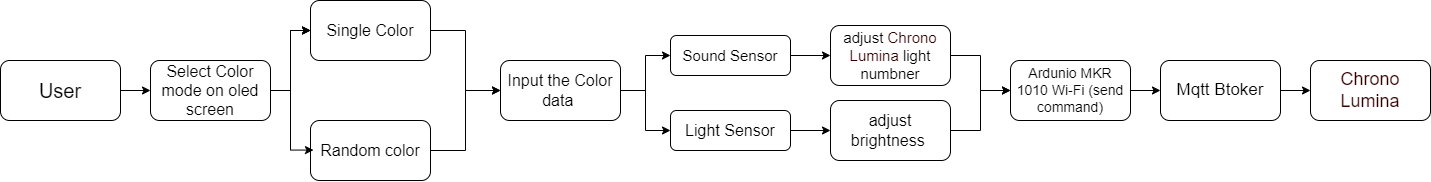

The diagram above was exported from draw.io. Its source (the exported page's mxGraphModel, read from the mxfile embedded in the PNG):
<mxGraphModel dx="915" dy="683" grid="1" gridSize="10" guides="1" tooltips="1" connect="1" arrows="1" fold="1" page="1" pageScale="1" pageWidth="1169" pageHeight="827" math="0" shadow="0">
  <root>
    <mxCell id="WIyWlLk6GJQsqaUBKTNV-0" />
    <mxCell id="WIyWlLk6GJQsqaUBKTNV-1" parent="WIyWlLk6GJQsqaUBKTNV-0" />
    <mxCell id="9h3kKG6UNqc8hioO1J6h-2" value="" style="edgeStyle=orthogonalEdgeStyle;rounded=0;orthogonalLoop=1;jettySize=auto;html=1;" edge="1" parent="WIyWlLk6GJQsqaUBKTNV-1" source="9h3kKG6UNqc8hioO1J6h-0" target="9h3kKG6UNqc8hioO1J6h-1">
      <mxGeometry relative="1" as="geometry" />
    </mxCell>
    <mxCell id="9h3kKG6UNqc8hioO1J6h-0" value="&lt;font style=&quot;font-size: 20px;&quot;&gt;User&lt;/font&gt;" style="rounded=1;whiteSpace=wrap;html=1;" vertex="1" parent="WIyWlLk6GJQsqaUBKTNV-1">
      <mxGeometry x="10" y="270" width="120" height="60" as="geometry" />
    </mxCell>
    <mxCell id="9h3kKG6UNqc8hioO1J6h-5" value="" style="edgeStyle=orthogonalEdgeStyle;rounded=0;orthogonalLoop=1;jettySize=auto;html=1;" edge="1" parent="WIyWlLk6GJQsqaUBKTNV-1" source="9h3kKG6UNqc8hioO1J6h-1" target="9h3kKG6UNqc8hioO1J6h-4">
      <mxGeometry relative="1" as="geometry" />
    </mxCell>
    <mxCell id="9h3kKG6UNqc8hioO1J6h-6" value="" style="edgeStyle=orthogonalEdgeStyle;rounded=0;orthogonalLoop=1;jettySize=auto;html=1;" edge="1" parent="WIyWlLk6GJQsqaUBKTNV-1" source="9h3kKG6UNqc8hioO1J6h-1" target="9h3kKG6UNqc8hioO1J6h-4">
      <mxGeometry relative="1" as="geometry" />
    </mxCell>
    <mxCell id="9h3kKG6UNqc8hioO1J6h-7" value="" style="edgeStyle=orthogonalEdgeStyle;rounded=0;orthogonalLoop=1;jettySize=auto;html=1;" edge="1" parent="WIyWlLk6GJQsqaUBKTNV-1" source="9h3kKG6UNqc8hioO1J6h-1" target="9h3kKG6UNqc8hioO1J6h-4">
      <mxGeometry relative="1" as="geometry" />
    </mxCell>
    <mxCell id="9h3kKG6UNqc8hioO1J6h-1" value="&lt;font style=&quot;font-size: 16px;&quot;&gt;Select Color mode on oled screen&lt;/font&gt;" style="whiteSpace=wrap;html=1;rounded=1;" vertex="1" parent="WIyWlLk6GJQsqaUBKTNV-1">
      <mxGeometry x="160" y="270" width="120" height="60" as="geometry" />
    </mxCell>
    <mxCell id="9h3kKG6UNqc8hioO1J6h-13" style="edgeStyle=orthogonalEdgeStyle;rounded=0;orthogonalLoop=1;jettySize=auto;html=1;entryX=0;entryY=0.5;entryDx=0;entryDy=0;" edge="1" parent="WIyWlLk6GJQsqaUBKTNV-1" source="9h3kKG6UNqc8hioO1J6h-4" target="9h3kKG6UNqc8hioO1J6h-10">
      <mxGeometry relative="1" as="geometry" />
    </mxCell>
    <mxCell id="9h3kKG6UNqc8hioO1J6h-4" value="&lt;font style=&quot;font-size: 16px;&quot;&gt;Single Color&lt;/font&gt;" style="whiteSpace=wrap;html=1;rounded=1;" vertex="1" parent="WIyWlLk6GJQsqaUBKTNV-1">
      <mxGeometry x="320" y="210" width="120" height="60" as="geometry" />
    </mxCell>
    <mxCell id="9h3kKG6UNqc8hioO1J6h-12" style="edgeStyle=orthogonalEdgeStyle;rounded=0;orthogonalLoop=1;jettySize=auto;html=1;entryX=0;entryY=0.5;entryDx=0;entryDy=0;" edge="1" parent="WIyWlLk6GJQsqaUBKTNV-1" source="9h3kKG6UNqc8hioO1J6h-8" target="9h3kKG6UNqc8hioO1J6h-10">
      <mxGeometry relative="1" as="geometry" />
    </mxCell>
    <mxCell id="9h3kKG6UNqc8hioO1J6h-8" value="&lt;font style=&quot;font-size: 16px;&quot;&gt;Random color&lt;/font&gt;" style="whiteSpace=wrap;html=1;rounded=1;" vertex="1" parent="WIyWlLk6GJQsqaUBKTNV-1">
      <mxGeometry x="320" y="330" width="120" height="60" as="geometry" />
    </mxCell>
    <mxCell id="9h3kKG6UNqc8hioO1J6h-9" style="edgeStyle=orthogonalEdgeStyle;rounded=0;orthogonalLoop=1;jettySize=auto;html=1;entryX=0.025;entryY=0.493;entryDx=0;entryDy=0;entryPerimeter=0;" edge="1" parent="WIyWlLk6GJQsqaUBKTNV-1" source="9h3kKG6UNqc8hioO1J6h-1" target="9h3kKG6UNqc8hioO1J6h-8">
      <mxGeometry relative="1" as="geometry" />
    </mxCell>
    <mxCell id="9h3kKG6UNqc8hioO1J6h-28" style="edgeStyle=orthogonalEdgeStyle;rounded=0;orthogonalLoop=1;jettySize=auto;html=1;entryX=0;entryY=0.5;entryDx=0;entryDy=0;" edge="1" parent="WIyWlLk6GJQsqaUBKTNV-1" source="9h3kKG6UNqc8hioO1J6h-10" target="9h3kKG6UNqc8hioO1J6h-16">
      <mxGeometry relative="1" as="geometry" />
    </mxCell>
    <mxCell id="9h3kKG6UNqc8hioO1J6h-29" style="edgeStyle=orthogonalEdgeStyle;rounded=0;orthogonalLoop=1;jettySize=auto;html=1;" edge="1" parent="WIyWlLk6GJQsqaUBKTNV-1" source="9h3kKG6UNqc8hioO1J6h-10" target="9h3kKG6UNqc8hioO1J6h-18">
      <mxGeometry relative="1" as="geometry" />
    </mxCell>
    <mxCell id="9h3kKG6UNqc8hioO1J6h-10" value="&lt;font style=&quot;font-size: 16px;&quot;&gt;Input the Color data&amp;nbsp;&lt;/font&gt;" style="whiteSpace=wrap;html=1;rounded=1;" vertex="1" parent="WIyWlLk6GJQsqaUBKTNV-1">
      <mxGeometry x="510" y="270" width="120" height="60" as="geometry" />
    </mxCell>
    <mxCell id="9h3kKG6UNqc8hioO1J6h-15" value="" style="edgeStyle=orthogonalEdgeStyle;rounded=0;orthogonalLoop=1;jettySize=auto;html=1;" edge="1" parent="WIyWlLk6GJQsqaUBKTNV-1" source="9h3kKG6UNqc8hioO1J6h-16" target="9h3kKG6UNqc8hioO1J6h-20">
      <mxGeometry relative="1" as="geometry" />
    </mxCell>
    <mxCell id="9h3kKG6UNqc8hioO1J6h-16" value="&lt;font style=&quot;font-size: 15px;&quot;&gt;Sound Sensor&lt;/font&gt;" style="rounded=1;whiteSpace=wrap;html=1;fontSize=12;glass=0;strokeWidth=1;shadow=0;" vertex="1" parent="WIyWlLk6GJQsqaUBKTNV-1">
      <mxGeometry x="680" y="245" width="120" height="40" as="geometry" />
    </mxCell>
    <mxCell id="9h3kKG6UNqc8hioO1J6h-17" value="" style="edgeStyle=orthogonalEdgeStyle;rounded=0;orthogonalLoop=1;jettySize=auto;html=1;" edge="1" parent="WIyWlLk6GJQsqaUBKTNV-1" source="9h3kKG6UNqc8hioO1J6h-18" target="9h3kKG6UNqc8hioO1J6h-22">
      <mxGeometry relative="1" as="geometry" />
    </mxCell>
    <mxCell id="9h3kKG6UNqc8hioO1J6h-18" value="&lt;font style=&quot;font-size: 16px;&quot;&gt;Light Sensor&lt;/font&gt;" style="rounded=1;whiteSpace=wrap;html=1;fontSize=12;glass=0;strokeWidth=1;shadow=0;" vertex="1" parent="WIyWlLk6GJQsqaUBKTNV-1">
      <mxGeometry x="680" y="320" width="120" height="40" as="geometry" />
    </mxCell>
    <mxCell id="9h3kKG6UNqc8hioO1J6h-19" value="" style="edgeStyle=orthogonalEdgeStyle;rounded=0;orthogonalLoop=1;jettySize=auto;html=1;" edge="1" parent="WIyWlLk6GJQsqaUBKTNV-1" source="9h3kKG6UNqc8hioO1J6h-20" target="9h3kKG6UNqc8hioO1J6h-24">
      <mxGeometry relative="1" as="geometry" />
    </mxCell>
    <mxCell id="9h3kKG6UNqc8hioO1J6h-20" value="&lt;font face=&quot;Helvetica&quot; style=&quot;font-size: 15px;&quot;&gt;adjust&amp;nbsp;&lt;span style=&quot;color: rgb(51, 0, 0); text-align: left;&quot;&gt;Chrono Lumina&amp;nbsp;&lt;/span&gt;light numbner&lt;/font&gt;" style="rounded=1;whiteSpace=wrap;html=1;fontSize=12;glass=0;strokeWidth=1;shadow=0;" vertex="1" parent="WIyWlLk6GJQsqaUBKTNV-1">
      <mxGeometry x="840" y="235" width="120" height="60" as="geometry" />
    </mxCell>
    <mxCell id="9h3kKG6UNqc8hioO1J6h-21" style="edgeStyle=orthogonalEdgeStyle;rounded=0;orthogonalLoop=1;jettySize=auto;html=1;entryX=0;entryY=0.5;entryDx=0;entryDy=0;" edge="1" parent="WIyWlLk6GJQsqaUBKTNV-1" source="9h3kKG6UNqc8hioO1J6h-22" target="9h3kKG6UNqc8hioO1J6h-24">
      <mxGeometry relative="1" as="geometry" />
    </mxCell>
    <mxCell id="9h3kKG6UNqc8hioO1J6h-22" value="&lt;font style=&quot;font-size: 16px;&quot;&gt;adjust brightness&amp;nbsp;&lt;/font&gt;" style="rounded=1;whiteSpace=wrap;html=1;fontSize=12;glass=0;strokeWidth=1;shadow=0;" vertex="1" parent="WIyWlLk6GJQsqaUBKTNV-1">
      <mxGeometry x="840" y="310" width="120" height="60" as="geometry" />
    </mxCell>
    <mxCell id="9h3kKG6UNqc8hioO1J6h-23" value="" style="edgeStyle=orthogonalEdgeStyle;rounded=0;orthogonalLoop=1;jettySize=auto;html=1;" edge="1" parent="WIyWlLk6GJQsqaUBKTNV-1" source="9h3kKG6UNqc8hioO1J6h-24" target="9h3kKG6UNqc8hioO1J6h-26">
      <mxGeometry relative="1" as="geometry" />
    </mxCell>
    <mxCell id="9h3kKG6UNqc8hioO1J6h-24" value="&lt;font style=&quot;font-size: 14px;&quot;&gt;Ardunio MKR 1010 Wi-Fi (send command)&lt;/font&gt;" style="whiteSpace=wrap;html=1;rounded=1;glass=0;strokeWidth=1;shadow=0;" vertex="1" parent="WIyWlLk6GJQsqaUBKTNV-1">
      <mxGeometry x="1020" y="270" width="120" height="60" as="geometry" />
    </mxCell>
    <mxCell id="9h3kKG6UNqc8hioO1J6h-25" value="" style="edgeStyle=orthogonalEdgeStyle;rounded=0;orthogonalLoop=1;jettySize=auto;html=1;" edge="1" parent="WIyWlLk6GJQsqaUBKTNV-1" source="9h3kKG6UNqc8hioO1J6h-26" target="9h3kKG6UNqc8hioO1J6h-27">
      <mxGeometry relative="1" as="geometry" />
    </mxCell>
    <mxCell id="9h3kKG6UNqc8hioO1J6h-26" value="&lt;font style=&quot;font-size: 17px;&quot;&gt;Mqtt Btoker&lt;/font&gt;" style="whiteSpace=wrap;html=1;rounded=1;glass=0;strokeWidth=1;shadow=0;" vertex="1" parent="WIyWlLk6GJQsqaUBKTNV-1">
      <mxGeometry x="1170" y="270" width="120" height="60" as="geometry" />
    </mxCell>
    <mxCell id="9h3kKG6UNqc8hioO1J6h-27" value="&lt;span style=&quot;text-align: left;&quot;&gt;&lt;font face=&quot;Helvetica&quot; style=&quot;font-size: 18px;&quot; color=&quot;#330000&quot;&gt;Chrono Lumina&lt;/font&gt;&lt;/span&gt;" style="whiteSpace=wrap;html=1;rounded=1;glass=0;strokeWidth=1;shadow=0;" vertex="1" parent="WIyWlLk6GJQsqaUBKTNV-1">
      <mxGeometry x="1320" y="270" width="120" height="60" as="geometry" />
    </mxCell>
  </root>
</mxGraphModel>